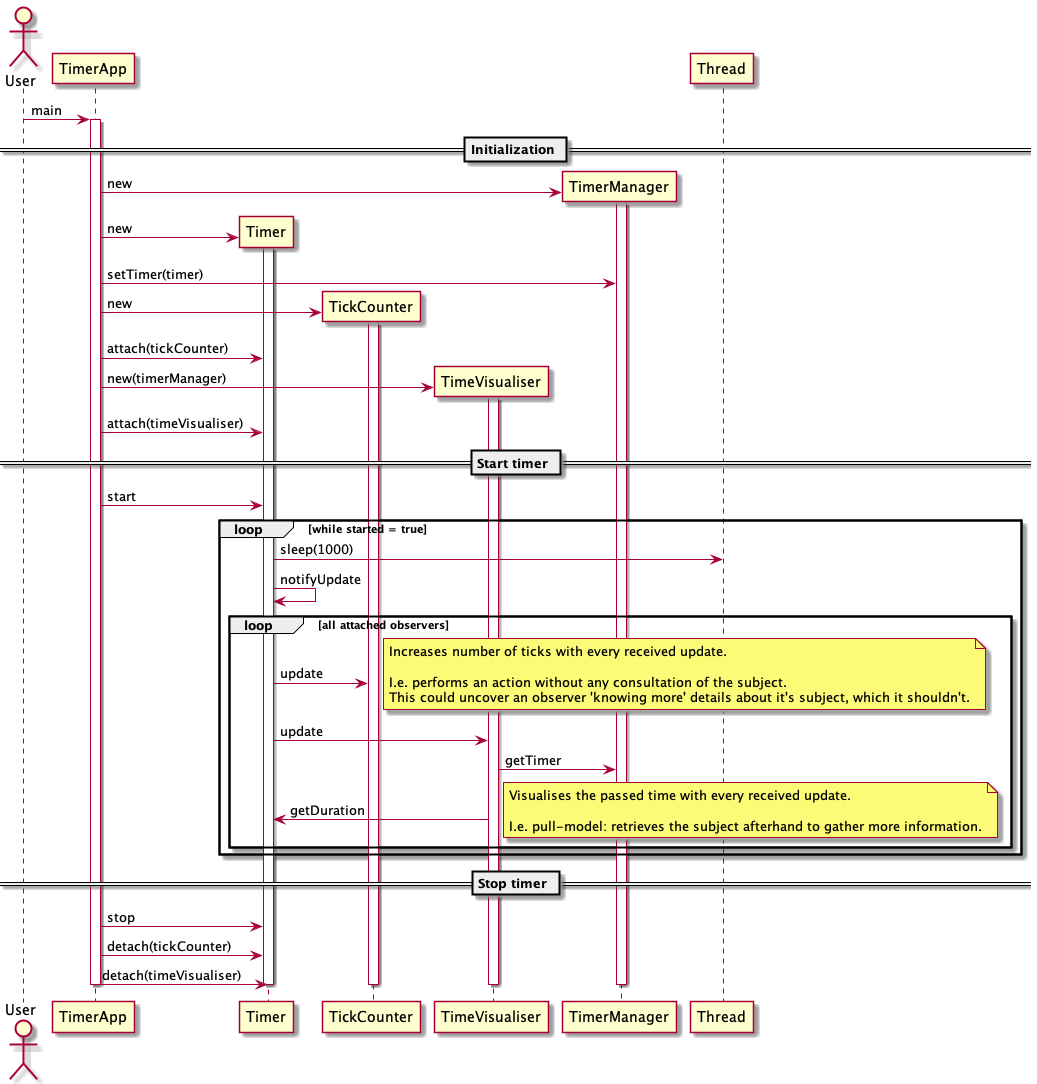

The diagram above was rendered by PlantUML. Its source (embedded in the PNG):
@startuml

actor User as User
participant TimerApp as TimerApp
participant Timer as Timer
participant TickCounter as TickCounter
participant TimeVisualiser as TimeVisualiser
participant TimerManager as TimerManager
participant Thread as Thread

User -> TimerApp: main
activate TimerApp

== Initialization ==

create TimerManager
TimerApp -> TimerManager: new
activate TimerManager

create Timer
TimerApp -> Timer: new
activate Timer

TimerApp -> TimerManager: setTimer(timer)

create TickCounter
TimerApp -> TickCounter: new
activate TickCounter

TimerApp -> Timer: attach(tickCounter)

create TimeVisualiser
TimerApp -> TimeVisualiser: new(timerManager)
activate TimeVisualiser

TimerApp -> Timer: attach(timeVisualiser)

== Start timer ==

TimerApp -> Timer: start
    loop while started = true
        Timer -> Thread: sleep(1000)
        Timer -> Timer: notifyUpdate
            loop all attached observers
                Timer -> TickCounter: update
                note right
                Increases number of ticks with every received update.

                I.e. performs an action without any consultation of the subject.
                This could uncover an observer 'knowing more' details about it's subject, which it shouldn't.
                end note
                Timer -> TimeVisualiser: update
                    TimeVisualiser -> TimerManager: getTimer
                    TimeVisualiser -> Timer: getDuration
                    note right
                    Visualises the passed time with every received update.

                    I.e. pull-model: retrieves the subject afterhand to gather more information.
                    end note
            end
    end 

== Stop timer ==

TimerApp -> Timer: stop
TimerApp -> Timer: detach(tickCounter)
TimerApp -> Timer: detach(timeVisualiser)

deactivate TimeVisualiser
deactivate TickCounter
deactivate Timer
deactivate TimerManager
deactivate TimerApp

@enduml